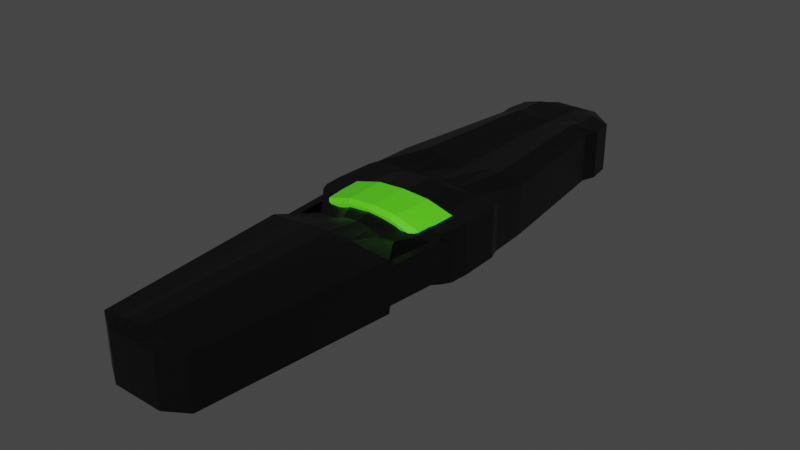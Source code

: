 # Source: RevolverGruntCall.blend  (saved by Blender 2.92.15; exported with 4.5.12 LTS)
import bpy
from mathutils import Matrix  # noqa: F401  (used for matrix-valued properties, if any)

bpy.ops.wm.read_factory_settings(use_empty=True)
scene = bpy.context.scene
scene.name = 'Scene'

# ---- collections
col_collection = bpy.data.collections.new('Collection'); scene.collection.children.link(col_collection)

# ---- materials (node trees are filled in below, after node groups)
mat_body = bpy.data.materials.new('Body')
mat_body.alpha_threshold = 0.0
mat_body.use_transparent_shadow = False
mat_body.line_color = (0.0, 0.0, 0.0, 1.0)
mat_roller = bpy.data.materials.new('Roller')
mat_roller.use_transparent_shadow = False

# ---- material node trees
mat_body.use_nodes = True; mat_body.node_tree.nodes.clear()
_N = mat_body.node_tree.nodes; _L = mat_body.node_tree.links
n0 = _N.new('ShaderNodeOutputMaterial'); n0.name = 'Material Output'; n0.location = (300, 300)
n1 = _N.new('ShaderNodeBsdfPrincipled'); n1.name = 'Principled BSDF'; n1.location = (10, 300)
n1.distribution = 'GGX'
n1.subsurface_method = 'RANDOM_WALK_SKIN'
n1.inputs[0].default_value = (0.0, 0.0, 0.0, 1.0)
n1.inputs[2].default_value = 0.4
n1.inputs[3].default_value = 1.45
n1.inputs[27].default_value = (0.0, 0.0, 0.0, 1.0)
n1.inputs[28].default_value = 1.0
_L.new(n1.outputs[0], n0.inputs[0])
n0.is_active_output = True
mat_roller.use_nodes = True; mat_roller.node_tree.nodes.clear()
_N = mat_roller.node_tree.nodes; _L = mat_roller.node_tree.links
n0 = _N.new('ShaderNodeBsdfPrincipled'); n0.name = 'Principled BSDF'; n0.location = (10, 300)
n0.distribution = 'GGX'
n0.subsurface_method = 'RANDOM_WALK_SKIN'
n0.inputs[0].default_value = (0.107, 0.8, 0.01289, 1.0)
n0.inputs[3].default_value = 1.45
n0.inputs[27].default_value = (0.0, 0.0, 0.0, 1.0)
n0.inputs[28].default_value = 1.0
n1 = _N.new('ShaderNodeOutputMaterial'); n1.name = 'Material Output'; n1.location = (300, 300)
_L.new(n0.outputs[0], n1.inputs[0])
n1.is_active_output = True

# ---- world
world_world = bpy.data.worlds.new('World'); scene.world = world_world
world_world.use_nodes = True; world_world.node_tree.nodes.clear()
_N = world_world.node_tree.nodes; _L = world_world.node_tree.links
n0 = _N.new('ShaderNodeOutputWorld'); n0.name = 'World Output'; n0.location = (300, 300)
n1 = _N.new('ShaderNodeBackground'); n1.name = 'Background'; n1.location = (10, 300)
n1.inputs[0].default_value = (0.05088, 0.05088, 0.05088, 1.0)
_L.new(n1.outputs[0], n0.inputs[0])
n0.is_active_output = True
world_world.color = (0.05088, 0.05088, 0.05088)
world_world.use_sun_shadow = False
world_world.sun_shadow_jitter_overblur = 0.0

# ---- meshes
me_cube = bpy.data.meshes.new('Cube')
me_cube.from_pydata([(0.1484, 2.47, 1.786), (0.1484, 2.47, 1.366), (0.1635, -2.476, 1.786), (0.1635, -2.476, 1.366), (-0.2324, 2.469, 1.786), (-0.2324, 2.469, 1.366), (-0.2588, -2.474, 1.786), (-0.2588, -2.474, 1.366), (-0.6513, 0.0, 1.366), (0.5832, 0.0, 1.786), (-0.6513, 0.0, 1.786), (0.5832, 0.0, 1.366), (-0.4644, 2.287, 1.786), (0.3831, 2.278, 1.366), (-0.4644, 2.287, 1.366), (0.3831, 2.278, 1.786), (-0.4905, 2.08, 1.366), (0.4119, 2.079, 1.786), (-0.4905, 2.08, 1.786), (0.4119, 2.079, 1.366), (-0.4733, 1.955, 1.366), (0.372, 1.958, 1.786), (-0.4733, 1.955, 1.786), (0.372, 1.958, 1.366), (-0.6168, 0.7741, 1.366), (0.5203, 0.7741, 1.786), (-0.6168, 0.7741, 1.786), (0.5203, 0.7741, 1.366), (-0.4348, -2.37, 1.366), (0.3372, -2.365, 1.786), (-0.4348, -2.37, 1.786), (0.3372, -2.365, 1.366), (-0.5809, -0.7738, 1.786), (0.5032, -0.7623, 1.366), (-0.5809, -0.7738, 1.366), (0.5032, -0.7623, 1.786), (-0.6059, -0.222, 1.786), (0.5207, -0.2301, 1.366), (-0.6059, -0.222, 1.366), (0.5207, -0.2301, 1.786), (-0.3822, -0.4841, 1.382), (0.3111, -0.4877, 1.75), (-0.3822, -0.4841, 1.75), (0.3111, -0.4877, 1.382), (-0.6402, -0.1483, 1.786), (0.5683, -0.1537, 1.366), (-0.6402, -0.1483, 1.366), (0.5683, -0.1537, 1.786), (-0.6177, 0.4415, 1.366), (0.5386, 0.4415, 1.786), (-0.6177, 0.4415, 1.786), (0.5386, 0.4415, 1.366), (-0.6423, 0.3454, 1.366), (0.5744, 0.3412, 1.786), (-0.6423, 0.3454, 1.786), (0.5744, 0.3412, 1.366), (-0.5751, -0.8085, 1.42), (-0.5751, -0.8085, 1.725), (-0.6331, -0.115, 1.42), (-0.6331, -0.115, 1.725), (-0.5116, -0.8027, 1.42), (-0.5116, -0.8027, 1.725), (-0.5696, -0.1092, 1.42), (-0.5696, -0.1092, 1.725), (0.4286, -0.8024, 1.42), (0.4286, -0.8024, 1.725), (0.495, -0.1097, 1.42), (0.495, -0.1097, 1.725), (0.4921, -0.8081, 1.42), (0.4921, -0.8081, 1.725), (0.5585, -0.1153, 1.42), (0.5585, -0.1153, 1.725), (-0.4245, -0.3536, 1.397), (-0.4245, -0.3536, 1.761), (-0.4976, 0.03555, 1.368), (-0.4976, 0.03555, 1.785), (0.3546, -0.3536, 1.397), (0.3546, -0.3536, 1.761), (0.4276, 0.03555, 1.368), (0.4276, 0.03555, 1.785), (-0.4615, -0.3116, 1.368), (-0.4615, -0.3116, 1.785), (0.3915, -0.3116, 1.368), (0.3915, -0.3116, 1.785), (-0.486, -0.1551, 1.785), (0.4242, -0.1551, 1.368), (-0.486, -0.1551, 1.368), (0.4242, -0.1551, 1.785), (-0.03498, 0.03555, 1.288), (-0.03498, 0.03555, 1.862), (-0.03498, -0.3536, 1.318), (-0.03498, -0.3536, 1.839), (-0.03498, -0.3116, 1.862), (-0.03498, -0.3116, 1.288), (-0.03091, -0.1551, 1.288), (-0.03091, -0.1551, 1.862), (-0.2663, 0.03555, 1.311), (-0.2298, -0.3536, 1.825), (-0.2482, -0.3116, 1.311), (-0.2585, -0.1551, 1.311), (-0.2663, 0.03555, 1.848), (-0.2298, -0.3536, 1.341), (-0.2482, -0.3116, 1.848), (-0.2585, -0.1551, 1.848), (0.1963, 0.03555, 1.848), (0.1598, -0.3536, 1.341), (0.1783, -0.3116, 1.848), (0.1966, -0.1551, 1.848), (0.1963, 0.03555, 1.311), (0.1598, -0.3536, 1.825), (0.1783, -0.3116, 1.311), (0.1966, -0.1551, 1.311), (-0.1584, 2.469, 1.366), (-0.1767, -2.474, 1.786), (-0.1767, -2.474, 1.366), (-0.1584, 2.469, 1.786), (-0.4113, 0.0, 1.366), (-0.4113, 0.0, 1.786), (-0.2996, 2.286, 1.829), (-0.2996, 2.286, 1.366), (-0.315, 2.08, 1.829), (-0.315, 2.08, 1.366), (-0.309, 1.955, 1.845), (-0.309, 1.955, 1.366), (-0.3958, 0.7741, 1.845), (-0.3958, 0.7741, 1.366), (-0.2848, -2.369, 1.346), (-0.2848, -2.369, 1.803), (-0.3701, -0.7716, 1.803), (-0.3701, -0.7716, 1.346), (-0.3869, -0.2236, 1.366), (-0.3869, -0.2236, 1.786), (-0.2474, -0.4848, 1.382), (-0.2474, -0.4848, 1.75), (-0.4053, -0.1493, 1.786), (-0.4053, -0.1493, 1.366), (-0.3929, 0.4415, 1.786), (-0.3929, 0.4415, 1.366), (-0.4057, 0.3446, 1.786), (-0.4057, 0.3446, 1.366), (0.09036, -2.476, 1.366), (0.08242, 2.47, 1.786), (0.3694, 0.0, 1.786), (0.2363, 2.279, 1.829), (0.2556, 2.079, 1.829), (0.2256, 1.957, 1.845), (0.3234, 0.7741, 1.845), (0.2035, -2.366, 1.803), (0.3155, -0.7643, 1.803), (0.3256, -0.2287, 1.786), (0.191, -0.4871, 1.75), (0.359, -0.1527, 1.786), (0.3384, 0.4415, 1.786), (0.3637, 0.3419, 1.786), (0.08242, 2.47, 1.366), (0.09036, -2.476, 1.786), (0.3694, 0.0, 1.366), (0.2363, 2.279, 1.366), (0.2556, 2.079, 1.366), (0.2256, 1.957, 1.366), (0.3234, 0.7741, 1.366), (0.2035, -2.366, 1.346), (0.3155, -0.7643, 1.346), (0.3256, -0.2287, 1.366), (0.191, -0.4871, 1.382), (0.359, -0.1527, 1.366), (0.3384, 0.4415, 1.366), (0.3637, 0.3419, 1.366), (-0.03799, 2.47, 1.366), (-0.04315, -2.475, 1.786), (-0.02096, 0.0, 1.366), (-0.03165, 2.282, 1.366), (-0.0297, 2.08, 1.366), (-0.04169, 1.956, 1.366), (-0.03619, 0.7741, 1.366), (-0.04063, -2.368, 1.323), (-0.02732, -0.7679, 1.323), (-0.03064, -0.2261, 1.366), (-0.02817, -0.4859, 1.382), (-0.02314, -0.151, 1.366), (-0.02728, 0.4415, 1.366), (-0.021, 0.3432, 1.366), (-0.04315, -2.475, 1.366), (-0.03799, 2.47, 1.786), (-0.02096, 0.0, 1.847), (-0.03165, 2.282, 1.786), (-0.0297, 2.08, 1.786), (-0.04169, 1.956, 1.786), (-0.03619, 0.7741, 1.786), (-0.04063, -2.368, 1.832), (-0.02732, -0.7679, 1.832), (-0.03064, -0.2261, 1.838), (-0.02817, -0.4859, 1.801), (-0.02314, -0.151, 1.786), (-0.02728, 0.4415, 1.786), (-0.021, 0.3432, 1.847), (0.03037, -2.476, 1.366), (0.02832, 2.47, 1.786), (0.194, 0.0, 1.823), (0.1159, 2.281, 1.81), (0.1274, 2.079, 1.81), (0.1055, 1.957, 1.819), (0.1618, 0.7741, 1.819), (0.0938, -2.367, 1.819), (0.1614, -0.7659, 1.819), (0.1655, -0.2275, 1.821), (0.09254, -0.4866, 1.785), (0.1873, -0.152, 1.786), (0.1741, 0.4415, 1.786), (0.1909, 0.3425, 1.823), (0.02832, 2.47, 1.366), (0.03037, -2.476, 1.786), (0.194, 0.0, 1.366), (0.1159, 2.281, 1.366), (0.1274, 2.079, 1.366), (0.1055, 1.957, 1.366), (0.1618, 0.7741, 1.366), (0.0938, -2.367, 1.331), (0.1614, -0.7659, 1.331), (0.1655, -0.2275, 1.366), (0.09254, -0.4866, 1.382), (0.1873, -0.152, 1.366), (0.1741, 0.4415, 1.366), (0.1909, 0.3425, 1.366), (-0.1139, 2.469, 1.366), (-0.1274, -2.475, 1.786), (-0.2672, 0.0, 1.366), (-0.2007, 2.284, 1.366), (-0.2097, 2.08, 1.366), (-0.2103, 1.956, 1.366), (-0.263, 0.7741, 1.366), (-0.1946, -2.369, 1.331), (-0.2435, -0.7702, 1.331), (-0.2553, -0.2245, 1.366), (-0.1664, -0.4852, 1.382), (-0.2642, -0.15, 1.366), (-0.2579, 0.4415, 1.366), (-0.2637, 0.3441, 1.366), (-0.1274, -2.475, 1.366), (-0.1139, 2.469, 1.786), (-0.2672, 0.0, 1.818), (-0.2007, 2.284, 1.813), (-0.2097, 2.08, 1.813), (-0.2103, 1.956, 1.823), (-0.263, 0.7741, 1.823), (-0.1946, -2.369, 1.819), (-0.2435, -0.7702, 1.819), (-0.2553, -0.2245, 1.821), (-0.1664, -0.4852, 1.785), (-0.2642, -0.15, 1.786), (-0.2579, 0.4415, 1.786), (-0.2637, 0.3441, 1.818)], [], [(127, 30, 6, 113), (114, 113, 6, 7), (14, 12, 4, 5), (161, 31, 3, 140), (31, 29, 2, 3), (154, 141, 0, 1), (55, 53, 9, 11), (167, 55, 11, 156), (46, 44, 10, 8), (138, 54, 10, 117), (115, 4, 12, 118), (154, 1, 13, 157), (1, 0, 15, 13), (16, 18, 12, 14), (20, 22, 18, 16), (118, 12, 18, 120), (157, 13, 19, 158), (13, 15, 17, 19), (24, 26, 22, 20), (120, 18, 22, 122), (158, 19, 23, 159), (19, 17, 21, 23), (48, 50, 26, 24), (122, 22, 26, 124), (159, 23, 27, 160), (23, 21, 25, 27), (7, 6, 30, 28), (33, 35, 29, 31), (162, 33, 31, 161), (128, 32, 30, 127), (133, 42, 32, 128), (164, 43, 33, 162), (43, 41, 35, 33), (28, 30, 32, 34), (45, 47, 39, 37), (165, 45, 37, 163), (134, 44, 36, 131), (40, 42, 36, 38), (34, 32, 42, 40), (37, 39, 41, 43), (163, 37, 43, 164), (131, 36, 42, 133), (117, 10, 44, 134), (156, 11, 45, 165), (11, 9, 47, 45), (38, 36, 44, 46), (52, 54, 50, 48), (124, 26, 50, 136), (160, 27, 51, 166), (27, 25, 49, 51), (8, 10, 54, 52), (136, 50, 54, 138), (166, 51, 55, 167), (51, 49, 53, 55), (56, 57, 59, 58), (58, 59, 63, 62), (62, 63, 61, 60), (60, 61, 57, 56), (58, 62, 60, 56), (63, 59, 57, 61), (64, 65, 67, 66), (66, 67, 71, 70), (70, 71, 69, 68), (68, 69, 65, 64), (66, 70, 68, 64), (71, 67, 65, 69), (86, 84, 75, 74), (108, 104, 79, 78), (82, 83, 77, 76), (101, 97, 73, 72), (110, 82, 76, 105), (102, 81, 73, 97), (103, 84, 81, 102), (111, 85, 82, 110), (85, 87, 83, 82), (72, 73, 81, 80), (78, 79, 87, 85), (108, 78, 85, 111), (100, 75, 84, 103), (80, 81, 84, 86), (104, 89, 95, 107), (96, 88, 94, 99), (99, 94, 93, 98), (107, 95, 92, 106), (106, 92, 91, 109), (98, 93, 90, 101), (105, 109, 91, 90), (96, 100, 89, 88), (74, 75, 100, 96), (80, 98, 101, 72), (86, 99, 98, 80), (74, 96, 99, 86), (89, 100, 103, 95), (95, 103, 102, 92), (92, 102, 97, 91), (90, 91, 97, 101), (76, 77, 109, 105), (83, 106, 109, 77), (87, 107, 106, 83), (79, 104, 107, 87), (88, 108, 111, 94), (94, 111, 110, 93), (93, 110, 105, 90), (88, 89, 104, 108), (48, 137, 139, 52), (250, 136, 138, 251), (24, 125, 137, 48), (244, 124, 136, 250), (8, 116, 135, 46), (240, 117, 134, 249), (247, 131, 133, 248), (38, 130, 132, 40), (249, 134, 131, 247), (46, 135, 130, 38), (40, 132, 129, 34), (248, 133, 128, 246), (246, 128, 127, 245), (34, 129, 126, 28), (20, 123, 125, 24), (243, 122, 124, 244), (16, 121, 123, 20), (242, 120, 122, 243), (14, 119, 121, 16), (241, 118, 120, 242), (5, 112, 119, 14), (239, 115, 118, 241), (251, 138, 117, 240), (52, 139, 116, 8), (5, 4, 115, 112), (28, 126, 114, 7), (238, 225, 113, 114), (245, 127, 113, 225), (29, 147, 155, 2), (3, 2, 155, 140), (53, 153, 142, 9), (0, 141, 143, 15), (15, 143, 144, 17), (17, 144, 145, 21), (21, 145, 146, 25), (35, 148, 147, 29), (41, 150, 148, 35), (47, 151, 149, 39), (39, 149, 150, 41), (9, 142, 151, 47), (25, 146, 152, 49), (49, 152, 153, 53), (222, 166, 167, 223), (216, 160, 166, 222), (212, 156, 165, 221), (219, 163, 164, 220), (221, 165, 163, 219), (220, 164, 162, 218), (218, 162, 161, 217), (215, 159, 160, 216), (214, 158, 159, 215), (213, 157, 158, 214), (210, 154, 157, 213), (223, 167, 156, 212), (210, 197, 141, 154), (217, 161, 140, 196), (231, 175, 182, 238), (224, 239, 183, 168), (237, 181, 170, 226), (224, 168, 171, 227), (227, 171, 172, 228), (228, 172, 173, 229), (229, 173, 174, 230), (232, 176, 175, 231), (234, 178, 176, 232), (235, 179, 177, 233), (233, 177, 178, 234), (226, 170, 179, 235), (230, 174, 180, 236), (236, 180, 181, 237), (203, 189, 169, 211), (196, 211, 169, 182), (209, 195, 184, 198), (197, 183, 185, 199), (199, 185, 186, 200), (200, 186, 187, 201), (201, 187, 188, 202), (204, 190, 189, 203), (206, 192, 190, 204), (207, 193, 191, 205), (205, 191, 192, 206), (198, 184, 193, 207), (202, 188, 194, 208), (208, 194, 195, 209), (152, 208, 209, 153), (146, 202, 208, 152), (142, 198, 207, 151), (149, 205, 206, 150), (151, 207, 205, 149), (150, 206, 204, 148), (148, 204, 203, 147), (145, 201, 202, 146), (144, 200, 201, 145), (143, 199, 200, 144), (141, 197, 199, 143), (153, 209, 198, 142), (140, 155, 211, 196), (147, 203, 211, 155), (175, 217, 196, 182), (168, 183, 197, 210), (181, 223, 212, 170), (168, 210, 213, 171), (171, 213, 214, 172), (172, 214, 215, 173), (173, 215, 216, 174), (176, 218, 217, 175), (178, 220, 218, 176), (179, 221, 219, 177), (177, 219, 220, 178), (170, 212, 221, 179), (174, 216, 222, 180), (180, 222, 223, 181), (137, 236, 237, 139), (125, 230, 236, 137), (116, 226, 235, 135), (130, 233, 234, 132), (135, 235, 233, 130), (132, 234, 232, 129), (129, 232, 231, 126), (123, 229, 230, 125), (121, 228, 229, 123), (119, 227, 228, 121), (112, 224, 227, 119), (139, 237, 226, 116), (112, 115, 239, 224), (126, 231, 238, 114), (189, 245, 225, 169), (182, 169, 225, 238), (195, 251, 240, 184), (183, 239, 241, 185), (185, 241, 242, 186), (186, 242, 243, 187), (187, 243, 244, 188), (190, 246, 245, 189), (192, 248, 246, 190), (193, 249, 247, 191), (191, 247, 248, 192), (184, 240, 249, 193), (188, 244, 250, 194), (194, 250, 251, 195)])
me_cube.polygons.foreach_set('material_index', [0, 0, 0, 0, 0, 0, 0, 0, 0, 0, 0, 0, 0, 0, 0, 0, 0, 0, 0, 0, 0, 0, 0, 0, 0, 0, 0, 0, 0, 0, 0, 0, 0, 0, 0, 0, 0, 0, 0, 0, 0, 0, 0, 0, 0, 0, 0, 0, 0, 0, 0, 0, 0, 0, 0, 0, 0, 0, 0, 0, 0, 0, 0, 0, 0, 0, 1, 1, 1, 1, 1, 1, 1, 1, 1, 1, 1, 1, 1, 1, 1, 1, 1, 1, 1, 1, 1, 1, 1, 1, 1, 1, 1, 1, 1, 1, 1, 1, 1, 1, 1, 1, 1, 1, 0, 0, 0, 0, 0, 0, 0, 0, 0, 0, 0, 0, 0, 0, 0, 0, 0, 0, 0, 0, 0, 0, 0, 0, 0, 0, 0, 0, 0, 0, 0, 0, 0, 0, 0, 0, 0, 0, 0, 0, 0, 0, 0, 0, 0, 0, 0, 0, 0, 0, 0, 0, 0, 0, 0, 0, 0, 0, 0, 0, 0, 0, 0, 0, 0, 0, 0, 0, 0, 0, 0, 0, 0, 0, 0, 0, 0, 0, 0, 0, 0, 0, 0, 0, 0, 0, 0, 0, 0, 0, 0, 0, 0, 0, 0, 0, 0, 0, 0, 0, 0, 0, 0, 0, 0, 0, 0, 0, 0, 0, 0, 0, 0, 0, 0, 0, 0, 0, 0, 0, 0, 0, 0, 0, 0, 0, 0, 0, 0, 0, 0, 0, 0, 0, 0, 0, 0, 0, 0, 0])
_uv = me_cube.uv_layers.new(name='UVMap')
_uv.uv.foreach_set('vector', [0.8264, 0.7459, 0.875, 0.7459, 0.875, 0.75, 0.8264, 0.75, 0.375, 0.9514, 0.625, 0.9514, 0.625, 1.0, 0.375, 1.0, 0.375, 0.2474, 0.625, 0.2474, 0.625, 0.25, 0.375, 0.25, 0.3317, 0.7459, 0.375, 0.7459, 0.375, 0.75, 0.3317, 0.75, 0.375, 0.7459, 0.625, 0.7459, 0.625, 0.75, 0.375, 0.75, 0.375, 0.4567, 0.625, 0.4567, 0.625, 0.5, 0.375, 0.5, 0.375, 0.6059, 0.625, 0.6059, 0.625, 0.625, 0.375, 0.625, 0.3317, 0.6059, 0.375, 0.6059, 0.375, 0.625, 0.3317, 0.625, 0.375, 0.1189, 0.625, 0.1189, 0.625, 0.125, 0.375, 0.125, 0.8264, 0.6059, 0.875, 0.6059, 0.875, 0.625, 0.8264, 0.625, 0.8264, 0.5, 0.875, 0.5, 0.875, 0.5026, 0.8264, 0.5026, 0.3317, 0.5, 0.375, 0.5, 0.375, 0.5026, 0.3317, 0.5026, 0.375, 0.5, 0.625, 0.5, 0.625, 0.5026, 0.375, 0.5026, 0.375, 0.2362, 0.625, 0.2362, 0.625, 0.2474, 0.375, 0.2474, 0.375, 0.2317, 0.625, 0.2317, 0.625, 0.2362, 0.375, 0.2362, 0.8264, 0.5026, 0.875, 0.5026, 0.875, 0.5138, 0.8264, 0.5138, 0.3317, 0.5026, 0.375, 0.5026, 0.375, 0.5138, 0.3317, 0.5138, 0.375, 0.5026, 0.625, 0.5026, 0.625, 0.5138, 0.375, 0.5138, 0.375, 0.1665, 0.625, 0.1665, 0.625, 0.2317, 0.375, 0.2317, 0.8264, 0.5138, 0.875, 0.5138, 0.875, 0.5183, 0.8264, 0.5183, 0.3317, 0.5138, 0.375, 0.5138, 0.375, 0.5183, 0.3317, 0.5183, 0.375, 0.5138, 0.625, 0.5138, 0.625, 0.5183, 0.375, 0.5183, 0.375, 0.1487, 0.625, 0.1487, 0.625, 0.1665, 0.375, 0.1665, 0.8264, 0.5183, 0.875, 0.5183, 0.875, 0.5835, 0.8264, 0.5835, 0.3317, 0.5183, 0.375, 0.5183, 0.375, 0.5835, 0.3317, 0.5835, 0.375, 0.5183, 0.625, 0.5183, 0.625, 0.5835, 0.375, 0.5835, 0.375, 0.0, 0.625, 0.0, 0.625, 0.004117, 0.375, 0.004117, 0.375, 0.666, 0.625, 0.666, 0.625, 0.7459, 0.375, 0.7459, 0.3317, 0.666, 0.375, 0.666, 0.375, 0.7459, 0.3317, 0.7459, 0.8264, 0.666, 0.875, 0.666, 0.875, 0.7459, 0.8264, 0.7459, 0.8264, 0.6521, 0.875, 0.6521, 0.875, 0.666, 0.8264, 0.666, 0.3317, 0.6521, 0.375, 0.6521, 0.375, 0.666, 0.3317, 0.666, 0.375, 0.6521, 0.625, 0.6521, 0.625, 0.666, 0.375, 0.666, 0.375, 0.004117, 0.625, 0.004117, 0.625, 0.08398, 0.375, 0.08398, 0.375, 0.6311, 0.625, 0.6311, 0.625, 0.6341, 0.375, 0.6341, 0.3317, 0.6311, 0.375, 0.6311, 0.375, 0.6341, 0.3317, 0.6341, 0.8264, 0.6311, 0.875, 0.6311, 0.875, 0.6341, 0.8264, 0.6341, 0.375, 0.0979, 0.625, 0.0979, 0.625, 0.1159, 0.375, 0.1159, 0.375, 0.08398, 0.625, 0.08398, 0.625, 0.0979, 0.375, 0.0979, 0.375, 0.6341, 0.625, 0.6341, 0.625, 0.6521, 0.375, 0.6521, 0.3317, 0.6341, 0.375, 0.6341, 0.375, 0.6521, 0.3317, 0.6521, 0.8264, 0.6341, 0.875, 0.6341, 0.875, 0.6521, 0.8264, 0.6521, 0.8264, 0.625, 0.875, 0.625, 0.875, 0.6311, 0.8264, 0.6311, 0.3317, 0.625, 0.375, 0.625, 0.375, 0.6311, 0.3317, 0.6311, 0.375, 0.625, 0.625, 0.625, 0.625, 0.6311, 0.375, 0.6311, 0.375, 0.1159, 0.625, 0.1159, 0.625, 0.1189, 0.375, 0.1189, 0.375, 0.1441, 0.625, 0.1441, 0.625, 0.1487, 0.375, 0.1487, 0.8264, 0.5835, 0.875, 0.5835, 0.875, 0.6013, 0.8264, 0.6013, 0.3317, 0.5835, 0.375, 0.5835, 0.375, 0.6013, 0.3317, 0.6013, 0.375, 0.5835, 0.625, 0.5835, 0.625, 0.6013, 0.375, 0.6013, 0.375, 0.125, 0.625, 0.125, 0.625, 0.1441, 0.375, 0.1441, 0.8264, 0.6013, 0.875, 0.6013, 0.875, 0.6059, 0.8264, 0.6059, 0.3317, 0.6013, 0.375, 0.6013, 0.375, 0.6059, 0.3317, 0.6059, 0.375, 0.6013, 0.625, 0.6013, 0.625, 0.6059, 0.375, 0.6059, 0.375, 0.0, 0.625, 0.0, 0.625, 0.25, 0.375, 0.25, 0.375, 0.25, 0.625, 0.25, 0.625, 0.5, 0.375, 0.5, 0.375, 0.5, 0.625, 0.5, 0.625, 0.75, 0.375, 0.75, 0.375, 0.75, 0.625, 0.75, 0.625, 1.0, 0.375, 1.0, 0.125, 0.5, 0.375, 0.5, 0.375, 0.75, 0.125, 0.75, 0.625, 0.5, 0.875, 0.5, 0.875, 0.75, 0.625, 0.75, 0.375, 0.0, 0.625, 0.0, 0.625, 0.25, 0.375, 0.25, 0.375, 0.25, 0.625, 0.25, 0.625, 0.5, 0.375, 0.5, 0.375, 0.5, 0.625, 0.5, 0.625, 0.75, 0.375, 0.75, 0.375, 0.75, 0.625, 0.75, 0.625, 1.0, 0.375, 1.0, 0.125, 0.5, 0.375, 0.5, 0.375, 0.75, 0.125, 0.75, 0.625, 0.5, 0.875, 0.5, 0.875, 0.75, 0.625, 0.75, 0.375, 0.1275, 0.625, 0.1275, 0.625, 0.25, 0.375, 0.25, 0.375, 0.4375, 0.625, 0.4375, 0.625, 0.5, 0.375, 0.5, 0.375, 0.723, 0.625, 0.723, 0.625, 0.75, 0.375, 0.75, 0.375, 0.9375, 0.625, 0.9375, 0.625, 1.0, 0.375, 1.0, 0.3125, 0.723, 0.375, 0.723, 0.375, 0.75, 0.3125, 0.75, 0.8125, 0.723, 0.875, 0.723, 0.875, 0.75, 0.8125, 0.75, 0.8125, 0.6225, 0.875, 0.6225, 0.875, 0.723, 0.8125, 0.723, 0.3125, 0.6225, 0.375, 0.6225, 0.375, 0.723, 0.3125, 0.723, 0.375, 0.6225, 0.625, 0.6225, 0.625, 0.723, 0.375, 0.723, 0.375, 0.0, 0.625, 0.0, 0.625, 0.02698, 0.375, 0.02698, 0.375, 0.5, 0.625, 0.5, 0.625, 0.6225, 0.375, 0.6225, 0.3125, 0.5, 0.375, 0.5, 0.375, 0.6225, 0.3125, 0.6225, 0.8125, 0.5, 0.875, 0.5, 0.875, 0.6225, 0.8125, 0.6225, 0.375, 0.02698, 0.625, 0.02698, 0.625, 0.1275, 0.375, 0.1275, 0.6875, 0.5, 0.75, 0.5, 0.75, 0.6225, 0.6875, 0.6225, 0.1875, 0.5, 0.25, 0.5, 0.25, 0.6225, 0.1875, 0.6225, 0.1875, 0.6225, 0.25, 0.6225, 0.25, 0.723, 0.1875, 0.723, 0.6875, 0.6225, 0.75, 0.6225, 0.75, 0.723, 0.6875, 0.723, 0.6875, 0.723, 0.75, 0.723, 0.75, 0.75, 0.6875, 0.75, 0.1875, 0.723, 0.25, 0.723, 0.25, 0.75, 0.1875, 0.75, 0.375, 0.8125, 0.625, 0.8125, 0.625, 0.875, 0.375, 0.875, 0.375, 0.3125, 0.625, 0.3125, 0.625, 0.375, 0.375, 0.375, 0.375, 0.25, 0.625, 0.25, 0.625, 0.3125, 0.375, 0.3125, 0.125, 0.723, 0.1875, 0.723, 0.1875, 0.75, 0.125, 0.75, 0.125, 0.6225, 0.1875, 0.6225, 0.1875, 0.723, 0.125, 0.723, 0.125, 0.5, 0.1875, 0.5, 0.1875, 0.6225, 0.125, 0.6225, 0.75, 0.5, 0.8125, 0.5, 0.8125, 0.6225, 0.75, 0.6225, 0.75, 0.6225, 0.8125, 0.6225, 0.8125, 0.723, 0.75, 0.723, 0.75, 0.723, 0.8125, 0.723, 0.8125, 0.75, 0.75, 0.75, 0.375, 0.875, 0.625, 0.875, 0.625, 0.9375, 0.375, 0.9375, 0.375, 0.75, 0.625, 0.75, 0.625, 0.8125, 0.375, 0.8125, 0.625, 0.723, 0.6875, 0.723, 0.6875, 0.75, 0.625, 0.75, 0.625, 0.6225, 0.6875, 0.6225, 0.6875, 0.723, 0.625, 0.723, 0.625, 0.5, 0.6875, 0.5, 0.6875, 0.6225, 0.625, 0.6225, 0.25, 0.5, 0.3125, 0.5, 0.3125, 0.6225, 0.25, 0.6225, 0.25, 0.6225, 0.3125, 0.6225, 0.3125, 0.723, 0.25, 0.723, 0.25, 0.723, 0.3125, 0.723, 0.3125, 0.75, 0.25, 0.75, 0.375, 0.375, 0.625, 0.375, 0.625, 0.4375, 0.375, 0.4375, 0.125, 0.6013, 0.1736, 0.6013, 0.1736, 0.6059, 0.125, 0.6059, 0.7972, 0.6013, 0.8264, 0.6013, 0.8264, 0.6059, 0.7972, 0.6059, 0.125, 0.5835, 0.1736, 0.5835, 0.1736, 0.6013, 0.125, 0.6013, 0.7972, 0.5835, 0.8264, 0.5835, 0.8264, 0.6013, 0.7972, 0.6013, 0.125, 0.625, 0.1736, 0.625, 0.1736, 0.6311, 0.125, 0.6311, 0.7972, 0.625, 0.8264, 0.625, 0.8264, 0.6311, 0.7972, 0.6311, 0.7972, 0.6341, 0.8264, 0.6341, 0.8264, 0.6521, 0.7972, 0.6521, 0.125, 0.6341, 0.1736, 0.6341, 0.1736, 0.6521, 0.125, 0.6521, 0.7972, 0.6311, 0.8264, 0.6311, 0.8264, 0.6341, 0.7972, 0.6341, 0.125, 0.6311, 0.1736, 0.6311, 0.1736, 0.6341, 0.125, 0.6341, 0.125, 0.6521, 0.1736, 0.6521, 0.1736, 0.666, 0.125, 0.666, 0.7972, 0.6521, 0.8264, 0.6521, 0.8264, 0.666, 0.7972, 0.666, 0.7972, 0.666, 0.8264, 0.666, 0.8264, 0.7459, 0.7972, 0.7459, 0.125, 0.666, 0.1736, 0.666, 0.1736, 0.7459, 0.125, 0.7459, 0.125, 0.5183, 0.1736, 0.5183, 0.1736, 0.5835, 0.125, 0.5835, 0.7972, 0.5183, 0.8264, 0.5183, 0.8264, 0.5835, 0.7972, 0.5835, 0.125, 0.5138, 0.1736, 0.5138, 0.1736, 0.5183, 0.125, 0.5183, 0.7972, 0.5138, 0.8264, 0.5138, 0.8264, 0.5183, 0.7972, 0.5183, 0.125, 0.5026, 0.1736, 0.5026, 0.1736, 0.5138, 0.125, 0.5138, 0.7972, 0.5026, 0.8264, 0.5026, 0.8264, 0.5138, 0.7972, 0.5138, 0.125, 0.5, 0.1736, 0.5, 0.1736, 0.5026, 0.125, 0.5026, 0.7972, 0.5, 0.8264, 0.5, 0.8264, 0.5026, 0.7972, 0.5026, 0.7972, 0.6059, 0.8264, 0.6059, 0.8264, 0.625, 0.7972, 0.625, 0.125, 0.6059, 0.1736, 0.6059, 0.1736, 0.625, 0.125, 0.625, 0.375, 0.25, 0.625, 0.25, 0.625, 0.2986, 0.375, 0.2986, 0.125, 0.7459, 0.1736, 0.7459, 0.1736, 0.75, 0.125, 0.75, 0.375, 0.9222, 0.625, 0.9222, 0.625, 0.9514, 0.375, 0.9514, 0.7972, 0.7459, 0.8264, 0.7459, 0.8264, 0.75, 0.7972, 0.75, 0.625, 0.7459, 0.6683, 0.7459, 0.6683, 0.75, 0.625, 0.75, 0.375, 0.75, 0.625, 0.75, 0.625, 0.7933, 0.375, 0.7933, 0.625, 0.6059, 0.6683, 0.6059, 0.6683, 0.625, 0.625, 0.625, 0.625, 0.5, 0.6683, 0.5, 0.6683, 0.5026, 0.625, 0.5026, 0.625, 0.5026, 0.6683, 0.5026, 0.6683, 0.5138, 0.625, 0.5138, 0.625, 0.5138, 0.6683, 0.5138, 0.6683, 0.5183, 0.625, 0.5183, 0.625, 0.5183, 0.6683, 0.5183, 0.6683, 0.5835, 0.625, 0.5835, 0.625, 0.666, 0.6683, 0.666, 0.6683, 0.7459, 0.625, 0.7459, 0.625, 0.6521, 0.6683, 0.6521, 0.6683, 0.666, 0.625, 0.666, 0.625, 0.6311, 0.6683, 0.6311, 0.6683, 0.6341, 0.625, 0.6341, 0.625, 0.6341, 0.6683, 0.6341, 0.6683, 0.6521, 0.625, 0.6521, 0.625, 0.625, 0.6683, 0.625, 0.6683, 0.6311, 0.625, 0.6311, 0.625, 0.5835, 0.6683, 0.5835, 0.6683, 0.6013, 0.625, 0.6013, 0.625, 0.6013, 0.6683, 0.6013, 0.6683, 0.6059, 0.625, 0.6059, 0.2962, 0.6013, 0.3317, 0.6013, 0.3317, 0.6059, 0.2962, 0.6059, 0.2962, 0.5835, 0.3317, 0.5835, 0.3317, 0.6013, 0.2962, 0.6013, 0.2962, 0.625, 0.3317, 0.625, 0.3317, 0.6311, 0.2962, 0.6311, 0.2962, 0.6341, 0.3317, 0.6341, 0.3317, 0.6521, 0.2962, 0.6521, 0.2962, 0.6311, 0.3317, 0.6311, 0.3317, 0.6341, 0.2962, 0.6341, 0.2962, 0.6521, 0.3317, 0.6521, 0.3317, 0.666, 0.2962, 0.666, 0.2962, 0.666, 0.3317, 0.666, 0.3317, 0.7459, 0.2962, 0.7459, 0.2962, 0.5183, 0.3317, 0.5183, 0.3317, 0.5835, 0.2962, 0.5835, 0.2962, 0.5138, 0.3317, 0.5138, 0.3317, 0.5183, 0.2962, 0.5183, 0.2962, 0.5026, 0.3317, 0.5026, 0.3317, 0.5138, 0.2962, 0.5138, 0.2962, 0.5, 0.3317, 0.5, 0.3317, 0.5026, 0.2962, 0.5026, 0.2962, 0.6059, 0.3317, 0.6059, 0.3317, 0.625, 0.2962, 0.625, 0.375, 0.4212, 0.625, 0.4212, 0.625, 0.4567, 0.375, 0.4567, 0.2962, 0.7459, 0.3317, 0.7459, 0.3317, 0.75, 0.2962, 0.75, 0.2028, 0.7459, 0.2527, 0.7459, 0.2527, 0.75, 0.2028, 0.75, 0.375, 0.3278, 0.625, 0.3278, 0.625, 0.3777, 0.375, 0.3777, 0.2028, 0.6059, 0.2527, 0.6059, 0.2527, 0.625, 0.2028, 0.625, 0.2028, 0.5, 0.2527, 0.5, 0.2527, 0.5026, 0.2028, 0.5026, 0.2028, 0.5026, 0.2527, 0.5026, 0.2527, 0.5138, 0.2028, 0.5138, 0.2028, 0.5138, 0.2527, 0.5138, 0.2527, 0.5183, 0.2028, 0.5183, 0.2028, 0.5183, 0.2527, 0.5183, 0.2527, 0.5835, 0.2028, 0.5835, 0.2028, 0.666, 0.2527, 0.666, 0.2527, 0.7459, 0.2028, 0.7459, 0.2028, 0.6521, 0.2527, 0.6521, 0.2527, 0.666, 0.2028, 0.666, 0.2028, 0.6311, 0.2527, 0.6311, 0.2527, 0.6341, 0.2028, 0.6341, 0.2028, 0.6341, 0.2527, 0.6341, 0.2527, 0.6521, 0.2028, 0.6521, 0.2028, 0.625, 0.2527, 0.625, 0.2527, 0.6311, 0.2028, 0.6311, 0.2028, 0.5835, 0.2527, 0.5835, 0.2527, 0.6013, 0.2028, 0.6013, 0.2028, 0.6013, 0.2527, 0.6013, 0.2527, 0.6059, 0.2028, 0.6059, 0.7038, 0.7459, 0.7473, 0.7459, 0.7473, 0.75, 0.7038, 0.75, 0.375, 0.8288, 0.625, 0.8288, 0.625, 0.8723, 0.375, 0.8723, 0.7038, 0.6059, 0.7473, 0.6059, 0.7473, 0.625, 0.7038, 0.625, 0.7038, 0.5, 0.7473, 0.5, 0.7473, 0.5026, 0.7038, 0.5026, 0.7038, 0.5026, 0.7473, 0.5026, 0.7473, 0.5138, 0.7038, 0.5138, 0.7038, 0.5138, 0.7473, 0.5138, 0.7473, 0.5183, 0.7038, 0.5183, 0.7038, 0.5183, 0.7473, 0.5183, 0.7473, 0.5835, 0.7038, 0.5835, 0.7038, 0.666, 0.7473, 0.666, 0.7473, 0.7459, 0.7038, 0.7459, 0.7038, 0.6521, 0.7473, 0.6521, 0.7473, 0.666, 0.7038, 0.666, 0.7038, 0.6311, 0.7473, 0.6311, 0.7473, 0.6341, 0.7038, 0.6341, 0.7038, 0.6341, 0.7473, 0.6341, 0.7473, 0.6521, 0.7038, 0.6521, 0.7038, 0.625, 0.7473, 0.625, 0.7473, 0.6311, 0.7038, 0.6311, 0.7038, 0.5835, 0.7473, 0.5835, 0.7473, 0.6013, 0.7038, 0.6013, 0.7038, 0.6013, 0.7473, 0.6013, 0.7473, 0.6059, 0.7038, 0.6059, 0.6683, 0.6013, 0.7038, 0.6013, 0.7038, 0.6059, 0.6683, 0.6059, 0.6683, 0.5835, 0.7038, 0.5835, 0.7038, 0.6013, 0.6683, 0.6013, 0.6683, 0.625, 0.7038, 0.625, 0.7038, 0.6311, 0.6683, 0.6311, 0.6683, 0.6341, 0.7038, 0.6341, 0.7038, 0.6521, 0.6683, 0.6521, 0.6683, 0.6311, 0.7038, 0.6311, 0.7038, 0.6341, 0.6683, 0.6341, 0.6683, 0.6521, 0.7038, 0.6521, 0.7038, 0.666, 0.6683, 0.666, 0.6683, 0.666, 0.7038, 0.666, 0.7038, 0.7459, 0.6683, 0.7459, 0.6683, 0.5183, 0.7038, 0.5183, 0.7038, 0.5835, 0.6683, 0.5835, 0.6683, 0.5138, 0.7038, 0.5138, 0.7038, 0.5183, 0.6683, 0.5183, 0.6683, 0.5026, 0.7038, 0.5026, 0.7038, 0.5138, 0.6683, 0.5138, 0.6683, 0.5, 0.7038, 0.5, 0.7038, 0.5026, 0.6683, 0.5026, 0.6683, 0.6059, 0.7038, 0.6059, 0.7038, 0.625, 0.6683, 0.625, 0.375, 0.7933, 0.625, 0.7933, 0.625, 0.8288, 0.375, 0.8288, 0.6683, 0.7459, 0.7038, 0.7459, 0.7038, 0.75, 0.6683, 0.75, 0.2527, 0.7459, 0.2962, 0.7459, 0.2962, 0.75, 0.2527, 0.75, 0.375, 0.3777, 0.625, 0.3777, 0.625, 0.4212, 0.375, 0.4212, 0.2527, 0.6059, 0.2962, 0.6059, 0.2962, 0.625, 0.2527, 0.625, 0.2527, 0.5, 0.2962, 0.5, 0.2962, 0.5026, 0.2527, 0.5026, 0.2527, 0.5026, 0.2962, 0.5026, 0.2962, 0.5138, 0.2527, 0.5138, 0.2527, 0.5138, 0.2962, 0.5138, 0.2962, 0.5183, 0.2527, 0.5183, 0.2527, 0.5183, 0.2962, 0.5183, 0.2962, 0.5835, 0.2527, 0.5835, 0.2527, 0.666, 0.2962, 0.666, 0.2962, 0.7459, 0.2527, 0.7459, 0.2527, 0.6521, 0.2962, 0.6521, 0.2962, 0.666, 0.2527, 0.666, 0.2527, 0.6311, 0.2962, 0.6311, 0.2962, 0.6341, 0.2527, 0.6341, 0.2527, 0.6341, 0.2962, 0.6341, 0.2962, 0.6521, 0.2527, 0.6521, 0.2527, 0.625, 0.2962, 0.625, 0.2962, 0.6311, 0.2527, 0.6311, 0.2527, 0.5835, 0.2962, 0.5835, 0.2962, 0.6013, 0.2527, 0.6013, 0.2527, 0.6013, 0.2962, 0.6013, 0.2962, 0.6059, 0.2527, 0.6059, 0.1736, 0.6013, 0.2028, 0.6013, 0.2028, 0.6059, 0.1736, 0.6059, 0.1736, 0.5835, 0.2028, 0.5835, 0.2028, 0.6013, 0.1736, 0.6013, 0.1736, 0.625, 0.2028, 0.625, 0.2028, 0.6311, 0.1736, 0.6311, 0.1736, 0.6341, 0.2028, 0.6341, 0.2028, 0.6521, 0.1736, 0.6521, 0.1736, 0.6311, 0.2028, 0.6311, 0.2028, 0.6341, 0.1736, 0.6341, 0.1736, 0.6521, 0.2028, 0.6521, 0.2028, 0.666, 0.1736, 0.666, 0.1736, 0.666, 0.2028, 0.666, 0.2028, 0.7459, 0.1736, 0.7459, 0.1736, 0.5183, 0.2028, 0.5183, 0.2028, 0.5835, 0.1736, 0.5835, 0.1736, 0.5138, 0.2028, 0.5138, 0.2028, 0.5183, 0.1736, 0.5183, 0.1736, 0.5026, 0.2028, 0.5026, 0.2028, 0.5138, 0.1736, 0.5138, 0.1736, 0.5, 0.2028, 0.5, 0.2028, 0.5026, 0.1736, 0.5026, 0.1736, 0.6059, 0.2028, 0.6059, 0.2028, 0.625, 0.1736, 0.625, 0.375, 0.2986, 0.625, 0.2986, 0.625, 0.3278, 0.375, 0.3278, 0.1736, 0.7459, 0.2028, 0.7459, 0.2028, 0.75, 0.1736, 0.75, 0.7473, 0.7459, 0.7972, 0.7459, 0.7972, 0.75, 0.7473, 0.75, 0.375, 0.8723, 0.625, 0.8723, 0.625, 0.9222, 0.375, 0.9222, 0.7473, 0.6059, 0.7972, 0.6059, 0.7972, 0.625, 0.7473, 0.625, 0.7473, 0.5, 0.7972, 0.5, 0.7972, 0.5026, 0.7473, 0.5026, 0.7473, 0.5026, 0.7972, 0.5026, 0.7972, 0.5138, 0.7473, 0.5138, 0.7473, 0.5138, 0.7972, 0.5138, 0.7972, 0.5183, 0.7473, 0.5183, 0.7473, 0.5183, 0.7972, 0.5183, 0.7972, 0.5835, 0.7473, 0.5835, 0.7473, 0.666, 0.7972, 0.666, 0.7972, 0.7459, 0.7473, 0.7459, 0.7473, 0.6521, 0.7972, 0.6521, 0.7972, 0.666, 0.7473, 0.666, 0.7473, 0.6311, 0.7972, 0.6311, 0.7972, 0.6341, 0.7473, 0.6341, 0.7473, 0.6341, 0.7972, 0.6341, 0.7972, 0.6521, 0.7473, 0.6521, 0.7473, 0.625, 0.7972, 0.625, 0.7972, 0.6311, 0.7473, 0.6311, 0.7473, 0.5835, 0.7972, 0.5835, 0.7972, 0.6013, 0.7473, 0.6013, 0.7473, 0.6013, 0.7972, 0.6013, 0.7972, 0.6059, 0.7473, 0.6059])
me_cube.materials.append(mat_body)
me_cube.materials.append(mat_roller)
me_cube.use_remesh_preserve_volume = False
me_cube.use_remesh_preserve_attributes = False
me_cube.use_mirror_vertex_groups = False
me_cube.update()

# ---- objects
ob_cube = bpy.data.objects.new('Cube', me_cube)

# ---- transforms, parenting, visibility, modifiers, constraints
ob_cube.location = (0.0, 0.0, 0.0)
ob_cube.lock_rotations_4d = False
ob_cube.empty_display_type = 'ARROWS'
ob_cube.lineart.crease_threshold = 0.0

# ---- collection membership
col_collection.objects.link(ob_cube)

# ---- scene / render settings (as saved in the file)
scene.frame_start = 1; scene.frame_end = 250; scene.frame_set(1)
scene.render.engine = 'BLENDER_EEVEE_NEXT'
scene.cycles.use_denoising = False
scene.cycles.samples = 128
scene.cycles.sampling_pattern = 'TABULATED_SOBOL'
scene.cycles.use_adaptive_sampling = False
scene.cycles.use_light_tree = False
scene.view_settings.view_transform = 'Filmic'
bpy.context.view_layer.update()

# ---- added for rendering (the .blend has no active camera and no usable light): camera, sun
cam_auto = bpy.data.cameras.new('AutoCamera')
cam_auto.lens = 50.0
cam_auto.sensor_width = 36.0
cam_auto.clip_end = 1000.0
ob_auto_camera = bpy.data.objects.new('AutoCamera', cam_auto)
scene.collection.objects.link(ob_auto_camera)
ob_auto_camera.location = (4.71295, -5.69938, 5.37271)
ob_auto_camera.rotation_euler = (1.09748, -7.21219e-08, 0.694738)
scene.camera = ob_auto_camera
light_auto_sun = bpy.data.lights.new('AutoSun', 'SUN')
light_auto_sun.energy = 3.0
light_auto_sun.angle = 0.0523599
ob_auto_sun = bpy.data.objects.new('AutoSun', light_auto_sun)
scene.collection.objects.link(ob_auto_sun)
ob_auto_sun.rotation_euler = (0.872665, 0.174533, 0.523599)
bpy.context.view_layer.update()
